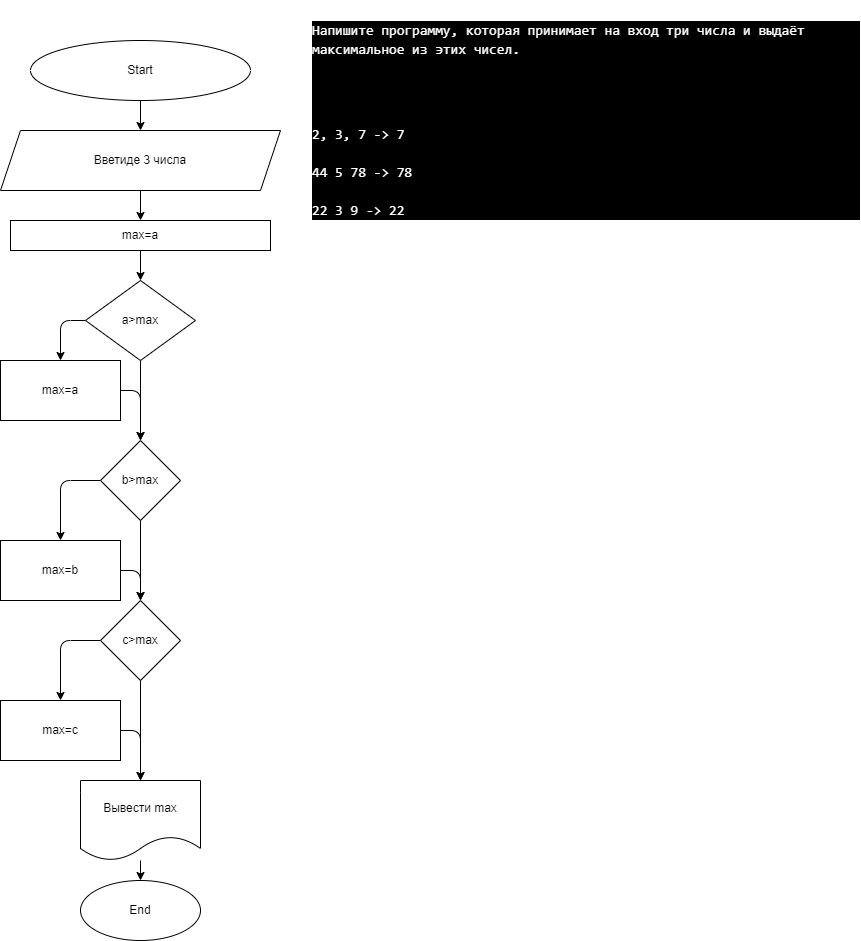

The diagram above was exported from draw.io. Its source (the exported page's mxGraphModel, read from the mxfile embedded in the PNG):
<mxGraphModel dx="734" dy="394" grid="1" gridSize="10" guides="1" tooltips="1" connect="1" arrows="1" fold="1" page="1" pageScale="1" pageWidth="827" pageHeight="1169" math="0" shadow="0">
  <root>
    <mxCell id="0" />
    <mxCell id="1" parent="0" />
    <mxCell id="11" value="" style="edgeStyle=none;html=1;" parent="1" source="2" target="10" edge="1">
      <mxGeometry relative="1" as="geometry" />
    </mxCell>
    <mxCell id="2" value="Start" style="ellipse;whiteSpace=wrap;html=1;" parent="1" vertex="1">
      <mxGeometry x="50" y="40" width="220" height="60" as="geometry" />
    </mxCell>
    <mxCell id="3" value="&lt;div style=&quot;color: rgb(255 , 255 , 255) ; background-color: rgb(0 , 0 , 0) ; font-family: &amp;#34;consolas&amp;#34; , &amp;#34;courier new&amp;#34; , monospace ; font-weight: normal ; font-size: 14px ; line-height: 19px&quot;&gt;&lt;p&gt;Напишите программу, которая принимает на вход три числа и выдаёт максимальное из этих чисел.&lt;/p&gt;&lt;br/&gt;&lt;br/&gt;&lt;p&gt;2, 3, 7 -&amp;gt; 7&lt;br&gt;&lt;br/&gt;44 5 78 -&amp;gt; 78&lt;br&gt;&lt;br/&gt;22 3 9 -&amp;gt; 22&lt;/p&gt;&lt;/div&gt;" style="text;whiteSpace=wrap;html=1;" parent="1" vertex="1">
      <mxGeometry x="330" width="550" height="50" as="geometry" />
    </mxCell>
    <mxCell id="24" value="" style="edgeStyle=none;html=1;" edge="1" parent="1" source="10" target="23">
      <mxGeometry relative="1" as="geometry" />
    </mxCell>
    <mxCell id="10" value="Вветиде 3 числа" style="shape=parallelogram;perimeter=parallelogramPerimeter;whiteSpace=wrap;html=1;fixedSize=1;" parent="1" vertex="1">
      <mxGeometry x="20" y="130" width="280" height="60" as="geometry" />
    </mxCell>
    <mxCell id="48" value="" style="edgeStyle=none;html=1;" edge="1" parent="1" source="14" target="19">
      <mxGeometry relative="1" as="geometry" />
    </mxCell>
    <mxCell id="14" value="Вывести max" style="shape=document;whiteSpace=wrap;html=1;boundedLbl=1;" parent="1" vertex="1">
      <mxGeometry x="100" y="780" width="120" height="80" as="geometry" />
    </mxCell>
    <mxCell id="19" value="End" style="ellipse;whiteSpace=wrap;html=1;" parent="1" vertex="1">
      <mxGeometry x="100" y="880" width="120" height="60" as="geometry" />
    </mxCell>
    <mxCell id="26" value="" style="edgeStyle=none;html=1;" edge="1" parent="1" source="23" target="25">
      <mxGeometry relative="1" as="geometry" />
    </mxCell>
    <mxCell id="23" value="max=a" style="whiteSpace=wrap;html=1;" vertex="1" parent="1">
      <mxGeometry x="30" y="220" width="260" height="30" as="geometry" />
    </mxCell>
    <mxCell id="29" value="" style="edgeStyle=none;html=1;" edge="1" parent="1" source="25" target="28">
      <mxGeometry relative="1" as="geometry">
        <Array as="points">
          <mxPoint x="80" y="320" />
        </Array>
      </mxGeometry>
    </mxCell>
    <mxCell id="32" value="" style="edgeStyle=none;html=1;" edge="1" parent="1" source="25" target="31">
      <mxGeometry relative="1" as="geometry" />
    </mxCell>
    <mxCell id="25" value="a&amp;gt;max" style="rhombus;whiteSpace=wrap;html=1;" vertex="1" parent="1">
      <mxGeometry x="105" y="280" width="110" height="80" as="geometry" />
    </mxCell>
    <mxCell id="34" style="edgeStyle=none;html=1;entryX=0.5;entryY=0;entryDx=0;entryDy=0;" edge="1" parent="1" source="28" target="31">
      <mxGeometry relative="1" as="geometry">
        <Array as="points">
          <mxPoint x="160" y="390" />
        </Array>
      </mxGeometry>
    </mxCell>
    <mxCell id="28" value="max=a" style="whiteSpace=wrap;html=1;" vertex="1" parent="1">
      <mxGeometry x="20" y="360" width="120" height="60" as="geometry" />
    </mxCell>
    <mxCell id="36" value="" style="edgeStyle=none;html=1;" edge="1" parent="1" source="31" target="35">
      <mxGeometry relative="1" as="geometry">
        <Array as="points">
          <mxPoint x="80" y="480" />
        </Array>
      </mxGeometry>
    </mxCell>
    <mxCell id="41" value="" style="edgeStyle=none;html=1;" edge="1" parent="1" source="31" target="40">
      <mxGeometry relative="1" as="geometry" />
    </mxCell>
    <mxCell id="31" value="b&amp;gt;max" style="rhombus;whiteSpace=wrap;html=1;" vertex="1" parent="1">
      <mxGeometry x="120" y="440" width="80" height="80" as="geometry" />
    </mxCell>
    <mxCell id="42" style="edgeStyle=none;html=1;entryX=0.5;entryY=0;entryDx=0;entryDy=0;" edge="1" parent="1" source="35" target="40">
      <mxGeometry relative="1" as="geometry">
        <Array as="points">
          <mxPoint x="160" y="570" />
        </Array>
      </mxGeometry>
    </mxCell>
    <mxCell id="35" value="max=b" style="whiteSpace=wrap;html=1;" vertex="1" parent="1">
      <mxGeometry x="20" y="540" width="120" height="60" as="geometry" />
    </mxCell>
    <mxCell id="45" value="" style="edgeStyle=none;html=1;" edge="1" parent="1" source="40" target="44">
      <mxGeometry relative="1" as="geometry">
        <Array as="points">
          <mxPoint x="80" y="640" />
        </Array>
      </mxGeometry>
    </mxCell>
    <mxCell id="46" style="edgeStyle=none;html=1;entryX=0.5;entryY=0;entryDx=0;entryDy=0;" edge="1" parent="1" source="40" target="14">
      <mxGeometry relative="1" as="geometry" />
    </mxCell>
    <mxCell id="40" value="c&amp;gt;max" style="rhombus;whiteSpace=wrap;html=1;" vertex="1" parent="1">
      <mxGeometry x="120" y="600" width="80" height="80" as="geometry" />
    </mxCell>
    <mxCell id="47" style="edgeStyle=none;html=1;" edge="1" parent="1" source="44">
      <mxGeometry relative="1" as="geometry">
        <mxPoint x="160" y="780" as="targetPoint" />
        <Array as="points">
          <mxPoint x="160" y="730" />
        </Array>
      </mxGeometry>
    </mxCell>
    <mxCell id="44" value="max=c" style="whiteSpace=wrap;html=1;" vertex="1" parent="1">
      <mxGeometry x="20" y="700" width="120" height="60" as="geometry" />
    </mxCell>
  </root>
</mxGraphModel>